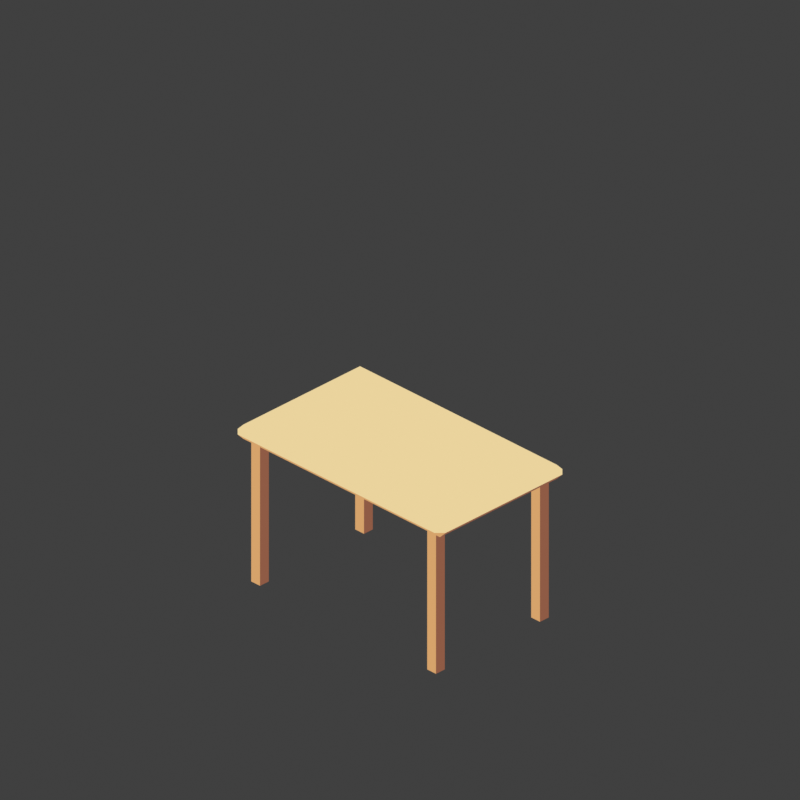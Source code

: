# Source: table.blend  (saved by Blender 4.2.66; exported with 4.5.12 LTS)
import bpy
from mathutils import Matrix  # noqa: F401  (used for matrix-valued properties, if any)

bpy.ops.wm.read_factory_settings(use_empty=True)
scene = bpy.context.scene
scene.name = 'Scene'

# ---- collections
col_collection = bpy.data.collections.new('Collection'); scene.collection.children.link(col_collection)

# ---- materials (node trees are filled in below, after node groups)
mat_8f5b45 = bpy.data.materials.new('#8f5b45')
mat_d6a36b = bpy.data.materials.new('#d6a36b')
mat_ead39d = bpy.data.materials.new('#ead39d')

# ---- material node trees
mat_8f5b45.use_nodes = True; mat_8f5b45.node_tree.nodes.clear()
_N = mat_8f5b45.node_tree.nodes; _L = mat_8f5b45.node_tree.links
n0 = _N.new('ShaderNodeEmission'); n0.name = 'Emission'; n0.location = (0, 0)
n0.inputs[0].default_value = (0.2747, 0.1046, 0.05951, 1.0)
n1 = _N.new('ShaderNodeOutputMaterial'); n1.name = 'Material Output'; n1.location = (0, 0)
_L.new(n0.outputs[0], n1.inputs[0])
n1.is_active_output = True
mat_d6a36b.use_nodes = True; mat_d6a36b.node_tree.nodes.clear()
_N = mat_d6a36b.node_tree.nodes; _L = mat_d6a36b.node_tree.links
n0 = _N.new('ShaderNodeEmission'); n0.name = 'Emission'; n0.location = (0, 0)
n0.inputs[0].default_value = (0.6724, 0.3663, 0.147, 1.0)
n1 = _N.new('ShaderNodeOutputMaterial'); n1.name = 'Material Output'; n1.location = (0, 0)
_L.new(n0.outputs[0], n1.inputs[0])
n1.is_active_output = True
mat_ead39d.use_nodes = True; mat_ead39d.node_tree.nodes.clear()
_N = mat_ead39d.node_tree.nodes; _L = mat_ead39d.node_tree.links
n0 = _N.new('ShaderNodeEmission'); n0.name = 'Emission'; n0.location = (0, 0)
n0.inputs[0].default_value = (0.8228, 0.6514, 0.3372, 1.0)
n1 = _N.new('ShaderNodeOutputMaterial'); n1.name = 'Material Output'; n1.location = (0, 0)
_L.new(n0.outputs[0], n1.inputs[0])
n1.is_active_output = True

# ---- world
world_world = bpy.data.worlds.new('World'); scene.world = world_world
world_world.use_nodes = True; world_world.node_tree.nodes.clear()
_N = world_world.node_tree.nodes; _L = world_world.node_tree.links
n0 = _N.new('ShaderNodeOutputWorld'); n0.name = 'World Output'; n0.location = (300, 300)
n1 = _N.new('ShaderNodeBackground'); n1.name = 'Background'; n1.location = (10, 300)
n1.inputs[0].default_value = (0.05088, 0.05088, 0.05088, 1.0)
_L.new(n1.outputs[0], n0.inputs[0])
n0.is_active_output = True
world_world.color = (0.0, 0.0, 0.0)
world_world.sun_shadow_jitter_overblur = 0.0

# ---- cameras
cam_camera_001 = bpy.data.cameras.new('Camera.001')
cam_camera_001.type = 'ORTHO'
cam_camera_001.ortho_scale = 3.536
cam_camera_001.shift_y = 0.25

# ---- meshes
me_cube_189 = bpy.data.meshes.new('Cube.189')
me_cube_189.from_pydata([(-0.0275, -0.0275, -0.35), (-0.0275, -0.0275, 0.35), (-0.0275, 0.0275, -0.35), (-0.0275, 0.0275, 0.35), (0.0275, -0.0275, -0.35), (0.0275, -0.0275, 0.35), (0.0275, 0.0275, -0.35), (0.0275, 0.0275, 0.35)], [], [(0, 1, 3, 2), (2, 3, 7, 6), (6, 7, 5, 4), (4, 5, 1, 0), (2, 6, 4, 0), (7, 3, 1, 5)])
me_cube_189.polygons.foreach_set('material_index', [0, 1, 0, 0, 0, 2])
_uv = me_cube_189.uv_layers.new(name='UVMap')
_uv.uv.foreach_set('vector', [0.375, 0.0, 0.625, 0.0, 0.625, 0.25, 0.375, 0.25, 0.375, 0.25, 0.625, 0.25, 0.625, 0.5, 0.375, 0.5, 0.375, 0.5, 0.625, 0.5, 0.625, 0.75, 0.375, 0.75, 0.375, 0.75, 0.625, 0.75, 0.625, 1.0, 0.375, 1.0, 0.125, 0.5, 0.375, 0.5, 0.375, 0.75, 0.125, 0.75, 0.625, 0.5, 0.875, 0.5, 0.875, 0.75, 0.625, 0.75])
me_cube_189.materials.append(mat_8f5b45)
me_cube_189.materials.append(mat_d6a36b)
me_cube_189.materials.append(mat_ead39d)
me_cube_189.update()
me_cube_190 = bpy.data.meshes.new('Cube.190')
me_cube_190.from_pydata([(-0.0275, -0.0275, -0.35), (-0.0275, -0.0275, 0.35), (-0.0275, 0.0275, -0.35), (-0.0275, 0.0275, 0.35), (0.0275, -0.0275, -0.35), (0.0275, -0.0275, 0.35), (0.0275, 0.0275, -0.35), (0.0275, 0.0275, 0.35)], [], [(0, 1, 3, 2), (2, 3, 7, 6), (6, 7, 5, 4), (4, 5, 1, 0), (2, 6, 4, 0), (7, 3, 1, 5)])
me_cube_190.polygons.foreach_set('material_index', [0, 1, 0, 0, 0, 2])
_uv = me_cube_190.uv_layers.new(name='UVMap')
_uv.uv.foreach_set('vector', [0.375, 0.0, 0.625, 0.0, 0.625, 0.25, 0.375, 0.25, 0.375, 0.25, 0.625, 0.25, 0.625, 0.5, 0.375, 0.5, 0.375, 0.5, 0.625, 0.5, 0.625, 0.75, 0.375, 0.75, 0.375, 0.75, 0.625, 0.75, 0.625, 1.0, 0.375, 1.0, 0.125, 0.5, 0.375, 0.5, 0.375, 0.75, 0.125, 0.75, 0.625, 0.5, 0.875, 0.5, 0.875, 0.75, 0.625, 0.75])
me_cube_190.materials.append(mat_8f5b45)
me_cube_190.materials.append(mat_d6a36b)
me_cube_190.materials.append(mat_ead39d)
me_cube_190.update()
me_cube_191 = bpy.data.meshes.new('Cube.191')
me_cube_191.from_pydata([(-0.0275, -0.0275, -0.35), (-0.0275, -0.0275, 0.35), (-0.0275, 0.0275, -0.35), (-0.0275, 0.0275, 0.35), (0.0275, -0.0275, -0.35), (0.0275, -0.0275, 0.35), (0.0275, 0.0275, -0.35), (0.0275, 0.0275, 0.35)], [], [(0, 1, 3, 2), (2, 3, 7, 6), (6, 7, 5, 4), (4, 5, 1, 0), (2, 6, 4, 0), (7, 3, 1, 5)])
me_cube_191.polygons.foreach_set('material_index', [0, 1, 0, 0, 0, 2])
_uv = me_cube_191.uv_layers.new(name='UVMap')
_uv.uv.foreach_set('vector', [0.375, 0.0, 0.625, 0.0, 0.625, 0.25, 0.375, 0.25, 0.375, 0.25, 0.625, 0.25, 0.625, 0.5, 0.375, 0.5, 0.375, 0.5, 0.625, 0.5, 0.625, 0.75, 0.375, 0.75, 0.375, 0.75, 0.625, 0.75, 0.625, 1.0, 0.375, 1.0, 0.125, 0.5, 0.375, 0.5, 0.375, 0.75, 0.125, 0.75, 0.625, 0.5, 0.875, 0.5, 0.875, 0.75, 0.625, 0.75])
me_cube_191.materials.append(mat_8f5b45)
me_cube_191.materials.append(mat_d6a36b)
me_cube_191.materials.append(mat_ead39d)
me_cube_191.update()
me_cube_192 = bpy.data.meshes.new('Cube.192')
me_cube_192.from_pydata([(-0.0275, -0.0275, -0.35), (-0.0275, -0.0275, 0.35), (-0.0275, 0.0275, -0.35), (-0.0275, 0.0275, 0.35), (0.0275, -0.0275, -0.35), (0.0275, -0.0275, 0.35), (0.0275, 0.0275, -0.35), (0.0275, 0.0275, 0.35)], [], [(0, 1, 3, 2), (2, 3, 7, 6), (6, 7, 5, 4), (4, 5, 1, 0), (2, 6, 4, 0), (7, 3, 1, 5)])
me_cube_192.polygons.foreach_set('material_index', [0, 1, 0, 0, 0, 2])
_uv = me_cube_192.uv_layers.new(name='UVMap')
_uv.uv.foreach_set('vector', [0.375, 0.0, 0.625, 0.0, 0.625, 0.25, 0.375, 0.25, 0.375, 0.25, 0.625, 0.25, 0.625, 0.5, 0.375, 0.5, 0.375, 0.5, 0.625, 0.5, 0.625, 0.75, 0.375, 0.75, 0.375, 0.75, 0.625, 0.75, 0.625, 1.0, 0.375, 1.0, 0.125, 0.5, 0.375, 0.5, 0.375, 0.75, 0.125, 0.75, 0.625, 0.5, 0.875, 0.5, 0.875, 0.75, 0.625, 0.75])
me_cube_192.materials.append(mat_8f5b45)
me_cube_192.materials.append(mat_d6a36b)
me_cube_192.materials.append(mat_ead39d)
me_cube_192.update()
me_cube_193 = bpy.data.meshes.new('Cube.193')
me_cube_193.from_pydata([(-0.615, -0.365, -0.035), (-0.615, -0.4, -7.451e-09), (-0.65, -0.365, -3.725e-09), (-0.615, -0.4, 7.451e-09), (-0.615, -0.365, 0.035), (-0.65, -0.365, 3.725e-09), (-0.615, 0.365, -0.035), (-0.65, 0.365, -3.725e-09), (-0.615, 0.4, -7.451e-09), (-0.615, 0.365, 0.035), (-0.615, 0.4, 7.451e-09), (-0.65, 0.365, 3.725e-09), (0.615, -0.365, -0.035), (0.65, -0.365, -3.725e-09), (0.615, -0.4, -7.451e-09), (0.615, -0.365, 0.035), (0.615, -0.4, 7.451e-09), (0.65, -0.365, 3.725e-09), (0.615, 0.365, -0.035), (0.615, 0.4, -7.451e-09), (0.65, 0.365, -3.725e-09), (0.615, 0.365, 0.035), (0.65, 0.365, 3.725e-09), (0.615, 0.4, 7.451e-09)], [], [(14, 16, 3, 1), (20, 22, 17, 13), (21, 9, 4, 15), (2, 5, 11, 7), (8, 10, 23, 19), (0, 1, 2), (3, 4, 5), (6, 7, 8), (9, 10, 11), (12, 13, 14), (15, 16, 17), (18, 19, 20), (21, 22, 23), (6, 0, 2, 7), (1, 3, 5, 2), (4, 9, 11, 5), (10, 8, 7, 11), (18, 6, 8, 19), (9, 21, 23, 10), (22, 20, 19, 23), (12, 18, 20, 13), (21, 15, 17, 22), (16, 14, 13, 17), (0, 12, 14, 1), (15, 4, 3, 16), (6, 18, 12, 0)])
me_cube_193.polygons.foreach_set('material_index', [0, 0, 2, 0, 1, 0, 2, 1, 2, 0, 2, 1, 2, 0, 0, 2, 1, 1, 2, 1, 0, 2, 0, 0, 2, 0])
_uv = me_cube_193.uv_layers.new(name='UVMap')
_uv.uv.foreach_set('vector', [0.5, 0.7567, 0.5, 0.7567, 0.5, 0.9933, 0.5, 0.9933, 0.5, 0.5109, 0.5, 0.5109, 0.5, 0.7391, 0.5, 0.7391, 0.6317, 0.5109, 0.8683, 0.5109, 0.8683, 0.7391, 0.6317, 0.7391, 0.5, 0.01094, 0.5, 0.01094, 0.5, 0.2391, 0.5, 0.2391, 0.5, 0.2567, 0.5, 0.2567, 0.5, 0.4933, 0.5, 0.4933, 0.1317, 0.7391, 0.1317, 0.75, 0.125, 0.7391, 0.5, 0.0, 0.625, 0.01094, 0.5, 0.01094, 0.1317, 0.5109, 0.125, 0.5109, 0.1317, 0.5, 0.625, 0.2391, 0.5, 0.25, 0.5, 0.2391, 0.3683, 0.7391, 0.375, 0.7391, 0.3683, 0.75, 0.625, 0.7567, 0.5, 0.7567, 0.5, 0.75, 0.3683, 0.5109, 0.3683, 0.5, 0.375, 0.5109, 0.625, 0.4933, 0.5, 0.5, 0.5, 0.4933, 0.1317, 0.5109, 0.1317, 0.7391, 0.125, 0.7391, 0.125, 0.5109, 0.5, 0.0, 0.5, 0.0, 0.5, 0.01094, 0.5, 0.01094, 0.625, 0.01094, 0.625, 0.2391, 0.5, 0.2391, 0.5, 0.01094, 0.5, 0.2567, 0.5, 0.2567, 0.5, 0.2391, 0.5, 0.2391, 0.3683, 0.5109, 0.1317, 0.5109, 0.1317, 0.5, 0.3683, 0.5, 0.625, 0.2567, 0.625, 0.4933, 0.5, 0.4933, 0.5, 0.2567, 0.5, 0.5109, 0.5, 0.5109, 0.5, 0.4933, 0.5, 0.4933, 0.3683, 0.7391, 0.3683, 0.5109, 0.5, 0.5109, 0.5, 0.7391, 0.6317, 0.5109, 0.6317, 0.7391, 0.5, 0.7391, 0.5, 0.5109, 0.5, 0.7567, 0.5, 0.7567, 0.5, 0.7391, 0.5, 0.7391, 0.1317, 0.7391, 0.3683, 0.7391, 0.3683, 0.75, 0.1317, 0.75, 0.625, 0.7567, 0.625, 0.9933, 0.5, 0.9933, 0.5, 0.7567, 0.1317, 0.5109, 0.3683, 0.5109, 0.3683, 0.7391, 0.1317, 0.7391])
me_cube_193.materials.append(mat_8f5b45)
me_cube_193.materials.append(mat_d6a36b)
me_cube_193.materials.append(mat_ead39d)
me_cube_193.update()

# ---- objects
ob_camera = bpy.data.objects.new('Camera', cam_camera_001)
ob_cube = bpy.data.objects.new('Cube', me_cube_189)
ob_cube_001 = bpy.data.objects.new('Cube.001', me_cube_190)
ob_cube_002 = bpy.data.objects.new('Cube.002', me_cube_191)
ob_cube_003 = bpy.data.objects.new('Cube.003', me_cube_192)
ob_cube_004 = bpy.data.objects.new('Cube.004', me_cube_193)

# ---- transforms, parenting, visibility, modifiers, constraints
ob_camera.location = (8.0, -8.0, 6.532)
ob_camera.rotation_euler = (1.047, -6.689e-08, 0.7854)
ob_cube.location = (-0.55, 0.325, 0.3615)
ob_cube.rotation_euler = (-0.0, 3.142, -0.0)
ob_cube.scale = (-1.0, -1.0, -1.033)
ob_cube_001.location = (-0.55, -0.325, 0.3615)
ob_cube_001.rotation_euler = (-0.0, 3.142, -0.0)
ob_cube_001.scale = (-1.0, -1.0, -1.033)
ob_cube_002.location = (0.55, 0.325, 0.3615)
ob_cube_002.rotation_euler = (-0.0, 3.142, -0.0)
ob_cube_002.scale = (-1.0, -1.0, -1.033)
ob_cube_003.location = (0.55, -0.325, 0.3615)
ob_cube_003.rotation_euler = (-0.0, 3.142, -0.0)
ob_cube_003.scale = (-1.0, -1.0, -1.033)
ob_cube_004.location = (0.0, 0.0, 0.754)
ob_cube_004.rotation_euler = (-0.0, 3.142, -0.0)
ob_cube_004.scale = (-1.0, -1.0, -1.033)

# ---- collection membership
col_collection.objects.link(ob_camera)
col_collection.objects.link(ob_cube)
col_collection.objects.link(ob_cube_001)
col_collection.objects.link(ob_cube_002)
col_collection.objects.link(ob_cube_003)
col_collection.objects.link(ob_cube_004)

# ---- scene / render settings (as saved in the file)
scene.camera = ob_camera
scene.frame_start = 1; scene.frame_end = 250; scene.frame_set(1)
scene.render.engine = 'CYCLES'
scene.render.resolution_x = 240
scene.render.resolution_y = 240
scene.render.film_transparent = True
scene.cycles.samples = 1
scene.view_settings.view_transform = 'Standard'
bpy.context.view_layer.update()

# ---- added for rendering (the .blend has no usable light): sun
light_auto_sun = bpy.data.lights.new('AutoSun', 'SUN')
light_auto_sun.energy = 3.0
light_auto_sun.angle = 0.0523599
ob_auto_sun = bpy.data.objects.new('AutoSun', light_auto_sun)
scene.collection.objects.link(ob_auto_sun)
ob_auto_sun.rotation_euler = (0.872665, 0.174533, 0.523599)
bpy.context.view_layer.update()
